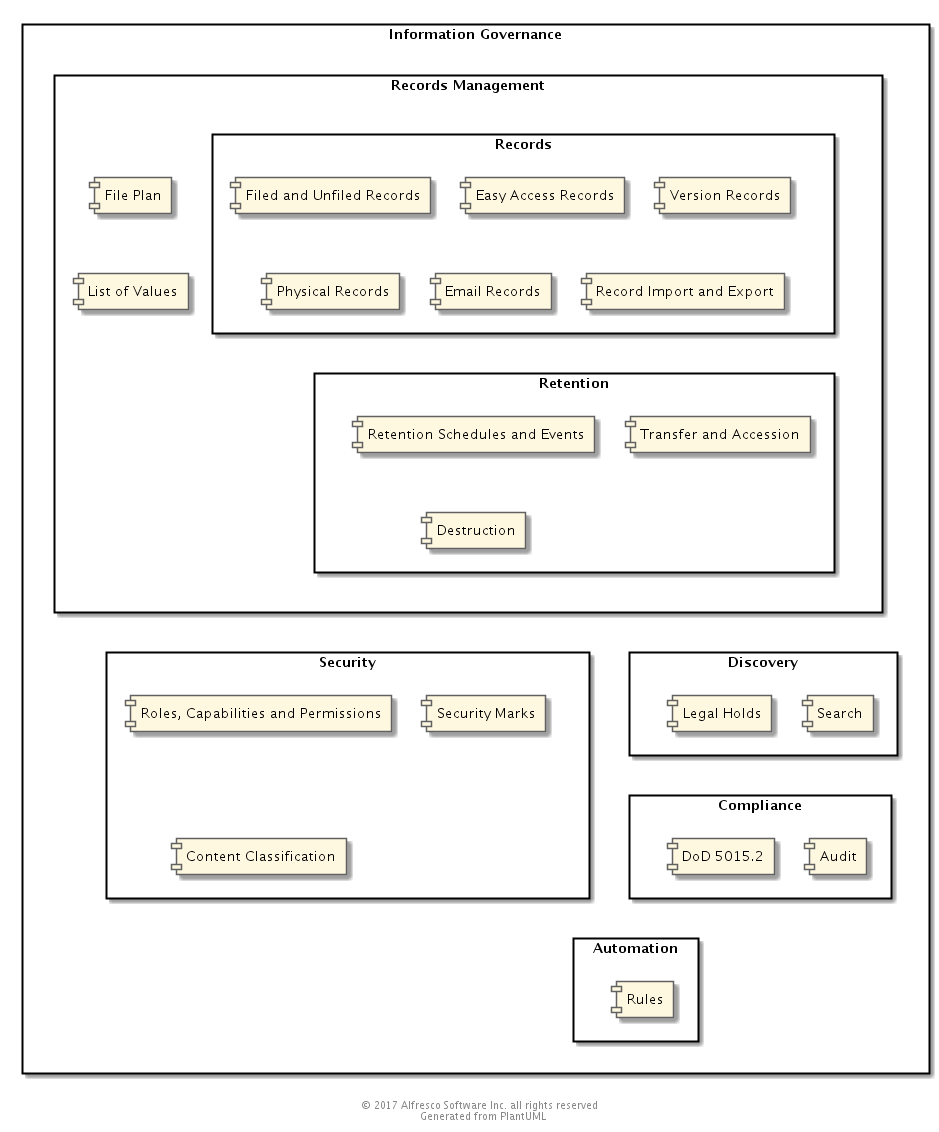

The diagram above was rendered by PlantUML. Its source (embedded in the PNG):
@startuml
' Use straight lines
skinparam linetype ortho

' Color Scheme
' Selected from Google Material Design color palette: https://material.google.com/style/color.html#color-color-palette
skinparam backgroundColor white

skinparam actorBorderColor #616161

skinparam classArrowColor #616161
skinparam classBackgroundColor #FFF9C4
skinparam classBorderColor #616161

skinparam componentArrowColor #616161
skinparam componentBackgroundColor #FFF8E1
skinparam componentBorderColor #616161

skinparam nodeArrowColor #616161
skinParam nodeBackgroundColor #E0F7FA
skinParam nodeBorderColor #616161

skinparam objectArrowColor #616161
skinParam objectBackgroundColor #FFEBEE
skinParam objectBorderColor #616161

skinparam queueArrowColor #616161
skinParam queueBackgroundColor #F3E5F5
skinParam queueBorderColor #616161

skinparam databaseArrowColor #616161
skinParam databaseBackgroundColor #E0E0E0
skinParam databaseBorderColor #616161

skinparam frameBackgroundColor #E0F7FA
skinparam frameBorderColor #616161

skinparam entityBackgroundColor #F9FBE7
skinparam entityBorderColor #616161

skinparam participantBackgroundColor #E3F2FD
skinparam participantBorderColor #616161

skinparam noteBackgroundColor #FFECB3
skinparam noteBorderColor #616161

'  Stamp the files as generated and copyrighted
center footer © 2017 Alfresco Software Inc. all rights reserved \n Generated from PlantUML

skinparam componentArrowColor white

' IG Component Breakdown
rectangle "Information Governance" as IG {
    
    rectangle "Records Management" as RM {   
                 
        component "File Plan" as FP
        
        rectangle "Records" as Rec {
            component "Filed and Unfiled Records"
            component "Easy Access Records"
            component "Version Records"
            component "Physical Records"
            component "Email Records"
            component "Record Import and Export"
        }
        
        rectangle "Retention" as Ret {
            component "Retention Schedules and Events"
            component "Transfer and Accession"
            component "Destruction"
        }
        component "List of Values" as LOV
    }
    
    rectangle "Security" as Sec {
        component "Roles, Capabilities and Permissions"
        component "Security Marks"
        component "Content Classification"
    }
    
    rectangle "Discovery" as Dis {
        component "Search" 
        component "Legal Holds"
    }
    
    rectangle "Compliance" as Comp {
        component "Audit"
        component "DoD 5015.2"
    }
    
    rectangle "Automation" as Auto {
        component "Rules"
    }
}

' Fomatting
RM -[hidden]---- Sec
RM -[hidden]---- Dis
Dis -[hidden]- Comp
Rec -[hidden]-- Ret
FP -[hidden]- LOV
Sec -[hidden]-- Auto

@enduml